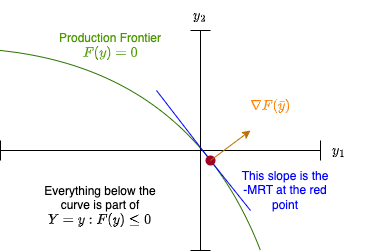

The diagram above was exported from draw.io. Its source (the exported page's mxGraphModel, read from the mxfile embedded in the PNG):
<mxGraphModel dx="1031" dy="559" grid="1" gridSize="10" guides="1" tooltips="1" connect="0" arrows="0" fold="1" page="1" pageScale="1" pageWidth="850" pageHeight="1100" math="1" shadow="0">
  <root>
    <mxCell id="0" />
    <mxCell id="1" parent="0" />
    <mxCell id="4" value="" style="endArrow=none;html=1;curved=1;fillColor=#60a917;strokeColor=#2D7600;rounded=0;" parent="1" edge="1">
      <mxGeometry width="50" height="50" relative="1" as="geometry">
        <mxPoint x="80" y="240" as="sourcePoint" />
        <mxPoint x="340" y="440" as="targetPoint" />
        <Array as="points">
          <mxPoint x="270" y="260" />
        </Array>
      </mxGeometry>
    </mxCell>
    <mxCell id="6" value="" style="shape=crossbar;whiteSpace=wrap;html=1;rounded=0;" parent="1" vertex="1">
      <mxGeometry x="80" y="330" width="320" height="20" as="geometry" />
    </mxCell>
    <mxCell id="7" value="" style="shape=crossbar;whiteSpace=wrap;html=1;rounded=0;direction=south;" parent="1" vertex="1">
      <mxGeometry x="270" y="220" width="20" height="220" as="geometry" />
    </mxCell>
    <mxCell id="8" value="Production Frontier&lt;br&gt;$$F(y) = 0$$" style="text;html=1;strokeColor=none;fillColor=none;align=center;verticalAlign=middle;whiteSpace=wrap;rounded=0;fontColor=#4D9900;" parent="1" vertex="1">
      <mxGeometry x="130" y="220" width="120" height="30" as="geometry" />
    </mxCell>
    <mxCell id="9" value="$$y_1$$" style="text;html=1;strokeColor=none;fillColor=none;align=center;verticalAlign=middle;whiteSpace=wrap;rounded=0;" parent="1" vertex="1">
      <mxGeometry x="389" y="325" width="60" height="30" as="geometry" />
    </mxCell>
    <mxCell id="10" value="$$y_2$$" style="text;html=1;strokeColor=none;fillColor=none;align=center;verticalAlign=middle;whiteSpace=wrap;rounded=0;" parent="1" vertex="1">
      <mxGeometry x="250" y="190" width="60" height="30" as="geometry" />
    </mxCell>
    <mxCell id="11" value="Everything below the curve is part of $$Y = {y: F(y) \leq 0}$$" style="text;html=1;strokeColor=none;fillColor=none;align=center;verticalAlign=middle;whiteSpace=wrap;rounded=0;" parent="1" vertex="1">
      <mxGeometry x="110" y="380" width="140" height="30" as="geometry" />
    </mxCell>
    <mxCell id="13" value="" style="endArrow=none;html=1;curved=1;startArrow=none;fontColor=#0000FF;strokeColor=#0000FF;rounded=0;" parent="1" source="15" edge="1">
      <mxGeometry width="50" height="50" relative="1" as="geometry">
        <mxPoint x="236" y="280" as="sourcePoint" />
        <mxPoint x="330" y="400" as="targetPoint" />
      </mxGeometry>
    </mxCell>
    <mxCell id="14" value="This slope is the -MRT at the red point" style="text;html=1;strokeColor=none;fillColor=none;align=center;verticalAlign=middle;whiteSpace=wrap;rounded=0;fontColor=#0000FF;" parent="1" vertex="1">
      <mxGeometry x="320" y="360" width="90" height="40" as="geometry" />
    </mxCell>
    <mxCell id="16" value="" style="endArrow=none;html=1;curved=1;fontColor=#0000FF;strokeColor=#0000FF;rounded=0;" parent="1" target="15" edge="1">
      <mxGeometry width="50" height="50" relative="1" as="geometry">
        <mxPoint x="236" y="280" as="sourcePoint" />
        <mxPoint x="330" y="400" as="targetPoint" />
      </mxGeometry>
    </mxCell>
    <mxCell id="15" value="" style="ellipse;whiteSpace=wrap;html=1;aspect=fixed;fillColor=#a20025;fontColor=#ffffff;strokeColor=none;rounded=0;" parent="1" vertex="1">
      <mxGeometry x="285" y="345" width="10" height="10" as="geometry" />
    </mxCell>
    <mxCell id="17" value="" style="endArrow=classic;html=1;strokeColor=#BD7000;fontColor=#0000FF;curved=1;fillColor=#f0a30a;rounded=0;" parent="1" edge="1">
      <mxGeometry width="50" height="50" relative="1" as="geometry">
        <mxPoint x="290" y="350" as="sourcePoint" />
        <mxPoint x="330" y="320" as="targetPoint" />
      </mxGeometry>
    </mxCell>
    <mxCell id="18" value="$$\nabla F(\bar y)$$" style="text;html=1;strokeColor=none;fillColor=none;align=center;verticalAlign=middle;whiteSpace=wrap;rounded=0;fontColor=#FF8000;labelBorderColor=none;" parent="1" vertex="1">
      <mxGeometry x="320" y="280" width="60" height="30" as="geometry" />
    </mxCell>
  </root>
</mxGraphModel>